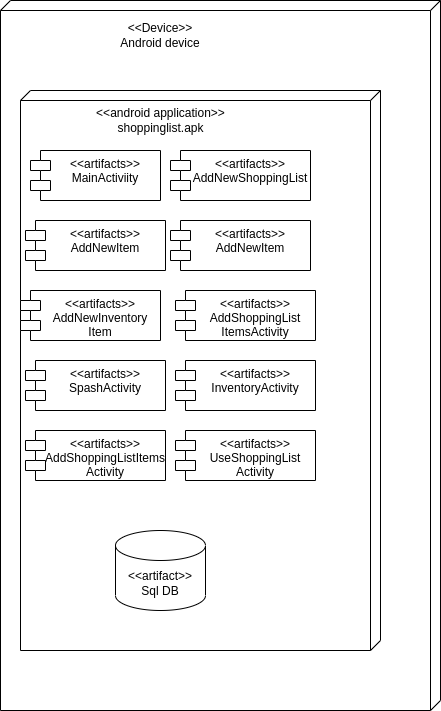

The diagram above was exported from draw.io. Its source (the exported page's mxGraphModel, read from the mxfile embedded in the PNG):
<mxGraphModel dx="868" dy="432" grid="1" gridSize="10" guides="1" tooltips="1" connect="1" arrows="1" fold="1" page="1" pageScale="1" pageWidth="850" pageHeight="1100" math="0" shadow="0">
  <root>
    <mxCell id="0" />
    <mxCell id="1" parent="0" />
    <mxCell id="_z1DOxdYLdac_8tUPXwj-1" value="" style="verticalAlign=top;align=left;spacingTop=8;spacingLeft=2;spacingRight=12;shape=cube;size=10;direction=south;fontStyle=4;html=1;" parent="1" vertex="1">
      <mxGeometry x="110" y="530" width="440" height="710" as="geometry" />
    </mxCell>
    <mxCell id="A9w98Seo_YCPMVVMVZzf-1" value="&amp;lt;&amp;lt;Device&amp;gt;&amp;gt;&lt;br&gt;Android device" style="text;html=1;strokeColor=none;fillColor=none;align=center;verticalAlign=middle;whiteSpace=wrap;rounded=0;" vertex="1" parent="1">
      <mxGeometry x="220" y="550" width="100" height="30" as="geometry" />
    </mxCell>
    <mxCell id="A9w98Seo_YCPMVVMVZzf-7" value="" style="verticalAlign=top;align=left;spacingTop=8;spacingLeft=2;spacingRight=12;shape=cube;size=10;direction=south;fontStyle=4;html=1;" vertex="1" parent="1">
      <mxGeometry x="130" y="620" width="360" height="560" as="geometry" />
    </mxCell>
    <mxCell id="A9w98Seo_YCPMVVMVZzf-10" value="&amp;lt;&amp;lt;android application&amp;gt;&amp;gt;&lt;br&gt;shoppinglist.apk" style="text;html=1;align=center;verticalAlign=middle;resizable=0;points=[];autosize=1;strokeColor=none;fillColor=none;" vertex="1" parent="1">
      <mxGeometry x="200" y="635" width="140" height="30" as="geometry" />
    </mxCell>
    <mxCell id="A9w98Seo_YCPMVVMVZzf-11" value="&lt;&lt;artifacts&gt;&gt;&#10;MainActiviity" style="shape=module;align=left;spacingLeft=20;align=center;verticalAlign=top;" vertex="1" parent="1">
      <mxGeometry x="140" y="680" width="130" height="50" as="geometry" />
    </mxCell>
    <mxCell id="A9w98Seo_YCPMVVMVZzf-12" value="&lt;&lt;artifacts&gt;&gt;&#10;AddNewShoppingList" style="shape=module;align=left;spacingLeft=20;align=center;verticalAlign=top;" vertex="1" parent="1">
      <mxGeometry x="280" y="680" width="140" height="50" as="geometry" />
    </mxCell>
    <mxCell id="A9w98Seo_YCPMVVMVZzf-14" value="&lt;&lt;artifacts&gt;&gt;&#10;AddNewItem" style="shape=module;align=left;spacingLeft=20;align=center;verticalAlign=top;" vertex="1" parent="1">
      <mxGeometry x="280" y="750" width="140" height="50" as="geometry" />
    </mxCell>
    <mxCell id="A9w98Seo_YCPMVVMVZzf-15" value="&lt;&lt;artifacts&gt;&gt;&#10;AddShoppingList&#10;ItemsActivity" style="shape=module;align=left;spacingLeft=20;align=center;verticalAlign=top;" vertex="1" parent="1">
      <mxGeometry x="285" y="820" width="140" height="50" as="geometry" />
    </mxCell>
    <mxCell id="A9w98Seo_YCPMVVMVZzf-16" value="&lt;&lt;artifacts&gt;&gt;&#10;InventoryActivity" style="shape=module;align=left;spacingLeft=20;align=center;verticalAlign=top;" vertex="1" parent="1">
      <mxGeometry x="285" y="890" width="140" height="50" as="geometry" />
    </mxCell>
    <mxCell id="A9w98Seo_YCPMVVMVZzf-17" value="&lt;&lt;artifacts&gt;&gt;&#10;AddNewItem" style="shape=module;align=left;spacingLeft=20;align=center;verticalAlign=top;" vertex="1" parent="1">
      <mxGeometry x="135" y="750" width="140" height="50" as="geometry" />
    </mxCell>
    <mxCell id="A9w98Seo_YCPMVVMVZzf-18" value="&lt;&lt;artifacts&gt;&gt;&#10;AddNewInventory&#10;Item" style="shape=module;align=left;spacingLeft=20;align=center;verticalAlign=top;" vertex="1" parent="1">
      <mxGeometry x="130" y="820" width="140" height="50" as="geometry" />
    </mxCell>
    <mxCell id="A9w98Seo_YCPMVVMVZzf-19" value="&lt;&lt;artifacts&gt;&gt;&#10;SpashActivity" style="shape=module;align=left;spacingLeft=20;align=center;verticalAlign=top;" vertex="1" parent="1">
      <mxGeometry x="135" y="890" width="140" height="50" as="geometry" />
    </mxCell>
    <mxCell id="A9w98Seo_YCPMVVMVZzf-20" value="&lt;&lt;artifacts&gt;&gt;&#10;AddShoppingListItems&#10;Activity" style="shape=module;align=left;spacingLeft=20;align=center;verticalAlign=top;" vertex="1" parent="1">
      <mxGeometry x="135" y="960" width="140" height="50" as="geometry" />
    </mxCell>
    <mxCell id="A9w98Seo_YCPMVVMVZzf-21" value="&lt;&lt;artifacts&gt;&gt;&#10;UseShoppingList&#10;Activity" style="shape=module;align=left;spacingLeft=20;align=center;verticalAlign=top;" vertex="1" parent="1">
      <mxGeometry x="285" y="960" width="140" height="50" as="geometry" />
    </mxCell>
    <mxCell id="A9w98Seo_YCPMVVMVZzf-22" value="&amp;lt;&amp;lt;artifact&amp;gt;&amp;gt;&lt;br&gt;Sql DB" style="shape=cylinder3;whiteSpace=wrap;html=1;boundedLbl=1;backgroundOutline=1;size=15;" vertex="1" parent="1">
      <mxGeometry x="225" y="1060" width="90" height="80" as="geometry" />
    </mxCell>
  </root>
</mxGraphModel>